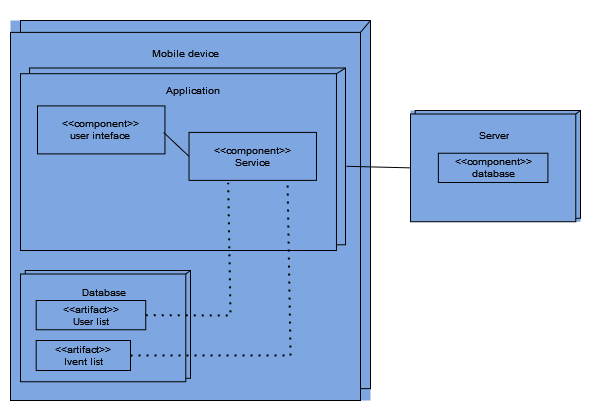

The diagram above was exported from draw.io. Its source (the exported page's mxGraphModel, read from the mxfile embedded in the PNG):
<mxGraphModel dx="1728" dy="872" grid="1" gridSize="10" guides="1" tooltips="1" connect="1" arrows="1" fold="1" page="1" pageScale="1" pageWidth="827" pageHeight="1169" math="0" shadow="0">
  <root>
    <mxCell id="0" />
    <mxCell id="1" parent="0" />
    <mxCell id="pF2VSeokhyoQAu5Yz-c3-77" value="" style="rounded=0;whiteSpace=wrap;html=1;strokeColor=none;" vertex="1" parent="1">
      <mxGeometry x="210" y="220" width="590" height="420" as="geometry" />
    </mxCell>
    <mxCell id="pF2VSeokhyoQAu5Yz-c3-20" value="" style="group;fillColor=#7EA6E0;fontSize=10;" vertex="1" connectable="0" parent="1">
      <mxGeometry x="220" y="240" width="360" height="380" as="geometry" />
    </mxCell>
    <mxCell id="pF2VSeokhyoQAu5Yz-c3-3" value="" style="rounded=0;whiteSpace=wrap;html=1;fillColor=#7EA6E0;fontSize=10;" vertex="1" parent="pF2VSeokhyoQAu5Yz-c3-20">
      <mxGeometry x="10" width="350" height="368.125" as="geometry" />
    </mxCell>
    <mxCell id="pF2VSeokhyoQAu5Yz-c3-2" value="" style="rounded=0;whiteSpace=wrap;html=1;fillColor=#7EA6E0;fontSize=10;" vertex="1" parent="pF2VSeokhyoQAu5Yz-c3-20">
      <mxGeometry y="11.875" width="350" height="368.125" as="geometry" />
    </mxCell>
    <mxCell id="pF2VSeokhyoQAu5Yz-c3-6" value="" style="endArrow=none;html=1;rounded=0;exitX=1;exitY=0;exitDx=0;exitDy=0;entryX=1;entryY=0;entryDx=0;entryDy=0;fillColor=#7EA6E0;fontSize=10;" edge="1" parent="pF2VSeokhyoQAu5Yz-c3-20" source="pF2VSeokhyoQAu5Yz-c3-2" target="pF2VSeokhyoQAu5Yz-c3-3">
      <mxGeometry width="50" height="50" relative="1" as="geometry">
        <mxPoint x="340" y="35.625" as="sourcePoint" />
        <mxPoint x="390" y="-23.75" as="targetPoint" />
      </mxGeometry>
    </mxCell>
    <mxCell id="pF2VSeokhyoQAu5Yz-c3-16" value="Mobile device" style="text;html=1;align=center;verticalAlign=middle;resizable=0;points=[];autosize=1;strokeColor=none;fillColor=#7EA6E0;fontSize=10;" vertex="1" parent="pF2VSeokhyoQAu5Yz-c3-20">
      <mxGeometry x="130" y="17.505" width="90" height="30" as="geometry" />
    </mxCell>
    <mxCell id="pF2VSeokhyoQAu5Yz-c3-32" value="" style="group;fillColor=#7EA6E0;fontSize=10;" vertex="1" connectable="0" parent="pF2VSeokhyoQAu5Yz-c3-20">
      <mxGeometry x="10" y="47.5" width="325" height="182.5" as="geometry" />
    </mxCell>
    <mxCell id="pF2VSeokhyoQAu5Yz-c3-33" value="" style="rounded=0;whiteSpace=wrap;html=1;fillColor=#7EA6E0;fontSize=10;" vertex="1" parent="pF2VSeokhyoQAu5Yz-c3-32">
      <mxGeometry x="9.027777777777782" width="315.9722222222223" height="176.796875" as="geometry" />
    </mxCell>
    <mxCell id="pF2VSeokhyoQAu5Yz-c3-34" value="" style="rounded=0;whiteSpace=wrap;html=1;fillColor=#7EA6E0;fontSize=10;" vertex="1" parent="pF2VSeokhyoQAu5Yz-c3-32">
      <mxGeometry y="5.703125" width="315.9722222222223" height="176.796875" as="geometry" />
    </mxCell>
    <mxCell id="pF2VSeokhyoQAu5Yz-c3-35" value="" style="endArrow=none;html=1;rounded=0;exitX=1;exitY=0;exitDx=0;exitDy=0;entryX=1;entryY=0;entryDx=0;entryDy=0;fillColor=#7EA6E0;fontSize=10;" edge="1" parent="pF2VSeokhyoQAu5Yz-c3-32" source="pF2VSeokhyoQAu5Yz-c3-34" target="pF2VSeokhyoQAu5Yz-c3-33">
      <mxGeometry width="50" height="50" relative="1" as="geometry">
        <mxPoint x="306.94444444444457" y="17.109375" as="sourcePoint" />
        <mxPoint x="352.08333333333337" y="-11.40625" as="targetPoint" />
      </mxGeometry>
    </mxCell>
    <mxCell id="pF2VSeokhyoQAu5Yz-c3-36" value="Application" style="text;html=1;align=center;verticalAlign=middle;resizable=0;points=[];autosize=1;strokeColor=none;fillColor=#7EA6E0;fontSize=10;" vertex="1" parent="pF2VSeokhyoQAu5Yz-c3-32">
      <mxGeometry x="132.48559883412827" y="7.903125" width="80" height="30" as="geometry" />
    </mxCell>
    <mxCell id="pF2VSeokhyoQAu5Yz-c3-37" value="&lt;div style=&quot;font-size: 10px;&quot;&gt;&amp;lt;&amp;lt;component&amp;gt;&amp;gt;&lt;/div&gt;&lt;div style=&quot;font-size: 10px;&quot;&gt;user inteface&lt;br style=&quot;font-size: 10px;&quot;&gt;&lt;/div&gt;" style="rounded=0;whiteSpace=wrap;html=1;fillColor=#7EA6E0;fontSize=10;" vertex="1" parent="pF2VSeokhyoQAu5Yz-c3-32">
      <mxGeometry x="16.996296296296297" y="37.90632352941177" width="127.44814814814815" height="47.9760294117647" as="geometry" />
    </mxCell>
    <mxCell id="pF2VSeokhyoQAu5Yz-c3-39" value="&lt;div style=&quot;font-size: 10px;&quot;&gt;&amp;lt;&amp;lt;component&amp;gt;&amp;gt;&lt;/div&gt;Service" style="rounded=0;whiteSpace=wrap;html=1;fillColor=#7EA6E0;fontSize=10;" vertex="1" parent="pF2VSeokhyoQAu5Yz-c3-32">
      <mxGeometry x="168.51851851851856" y="64.41176470588235" width="127.44814814814815" height="47.9760294117647" as="geometry" />
    </mxCell>
    <mxCell id="pF2VSeokhyoQAu5Yz-c3-40" value="" style="endArrow=none;html=1;rounded=0;entryX=0;entryY=0.5;entryDx=0;entryDy=0;fillColor=#7EA6E0;fontSize=10;" edge="1" parent="pF2VSeokhyoQAu5Yz-c3-32" target="pF2VSeokhyoQAu5Yz-c3-39">
      <mxGeometry width="50" height="50" relative="1" as="geometry">
        <mxPoint x="143.11470588235298" y="64.41176470588235" as="sourcePoint" />
        <mxPoint x="190.9088235294118" y="10.735294117647058" as="targetPoint" />
      </mxGeometry>
    </mxCell>
    <mxCell id="pF2VSeokhyoQAu5Yz-c3-48" value="" style="group;fillColor=#7EA6E0;fontSize=10;" vertex="1" connectable="0" parent="pF2VSeokhyoQAu5Yz-c3-20">
      <mxGeometry x="10" y="250" width="170" height="111.25" as="geometry" />
    </mxCell>
    <mxCell id="pF2VSeokhyoQAu5Yz-c3-49" value="" style="rounded=0;whiteSpace=wrap;html=1;fillColor=#7EA6E0;fontSize=10;" vertex="1" parent="pF2VSeokhyoQAu5Yz-c3-48">
      <mxGeometry x="4.722222222222225" width="165.27777777777783" height="107.7734375" as="geometry" />
    </mxCell>
    <mxCell id="pF2VSeokhyoQAu5Yz-c3-50" value="" style="rounded=0;whiteSpace=wrap;html=1;fillColor=#7EA6E0;fontSize=10;" vertex="1" parent="pF2VSeokhyoQAu5Yz-c3-48">
      <mxGeometry y="3.4765625" width="165.27777777777783" height="107.7734375" as="geometry" />
    </mxCell>
    <mxCell id="pF2VSeokhyoQAu5Yz-c3-51" value="" style="endArrow=none;html=1;rounded=0;exitX=1;exitY=0;exitDx=0;exitDy=0;entryX=1;entryY=0;entryDx=0;entryDy=0;fillColor=#7EA6E0;fontSize=10;" edge="1" parent="pF2VSeokhyoQAu5Yz-c3-48" source="pF2VSeokhyoQAu5Yz-c3-50" target="pF2VSeokhyoQAu5Yz-c3-49">
      <mxGeometry width="50" height="50" relative="1" as="geometry">
        <mxPoint x="160.55555555555566" y="10.4296875" as="sourcePoint" />
        <mxPoint x="184.1666666666667" y="-6.953125" as="targetPoint" />
      </mxGeometry>
    </mxCell>
    <mxCell id="pF2VSeokhyoQAu5Yz-c3-52" value="Database" style="text;html=1;align=center;verticalAlign=middle;resizable=0;points=[];autosize=1;strokeColor=none;fillColor=#7EA6E0;fontSize=10;" vertex="1" parent="pF2VSeokhyoQAu5Yz-c3-48">
      <mxGeometry x="47.64074400554402" y="6.9965625" width="70" height="30" as="geometry" />
    </mxCell>
    <mxCell id="pF2VSeokhyoQAu5Yz-c3-56" value="&lt;div style=&quot;font-size: 10px;&quot;&gt;&amp;lt;&amp;lt;artifact&amp;gt;&amp;gt;&lt;/div&gt;User list" style="rounded=0;whiteSpace=wrap;html=1;fillColor=#7EA6E0;fontSize=10;" vertex="1" parent="pF2VSeokhyoQAu5Yz-c3-48">
      <mxGeometry x="15.690000000000001" y="30" width="109.54" height="29.25" as="geometry" />
    </mxCell>
    <mxCell id="pF2VSeokhyoQAu5Yz-c3-63" value="&lt;div style=&quot;font-size: 10px;&quot;&gt;&amp;lt;&amp;lt;artifact&amp;gt;&amp;gt;&lt;/div&gt;Ivent list" style="rounded=0;whiteSpace=wrap;html=1;fillColor=#7EA6E0;fontSize=10;" vertex="1" parent="pF2VSeokhyoQAu5Yz-c3-48">
      <mxGeometry x="15.69" y="70" width="94.31" height="30" as="geometry" />
    </mxCell>
    <mxCell id="pF2VSeokhyoQAu5Yz-c3-64" value="" style="endArrow=none;dashed=1;html=1;dashPattern=1 3;strokeWidth=2;rounded=0;exitX=1;exitY=0.5;exitDx=0;exitDy=0;entryX=0.307;entryY=1.049;entryDx=0;entryDy=0;entryPerimeter=0;fillColor=#7EA6E0;fontSize=10;" edge="1" parent="pF2VSeokhyoQAu5Yz-c3-20" source="pF2VSeokhyoQAu5Yz-c3-56" target="pF2VSeokhyoQAu5Yz-c3-39">
      <mxGeometry width="50" height="50" relative="1" as="geometry">
        <mxPoint x="200" y="209.89" as="sourcePoint" />
        <mxPoint x="250" y="159.89" as="targetPoint" />
        <Array as="points">
          <mxPoint x="220" y="295" />
        </Array>
      </mxGeometry>
    </mxCell>
    <mxCell id="pF2VSeokhyoQAu5Yz-c3-68" value="" style="endArrow=none;dashed=1;html=1;dashPattern=1 3;strokeWidth=2;rounded=0;entryX=0.307;entryY=1.049;entryDx=0;entryDy=0;entryPerimeter=0;fillColor=#7EA6E0;fontSize=10;exitX=1;exitY=0.5;exitDx=0;exitDy=0;" edge="1" parent="pF2VSeokhyoQAu5Yz-c3-20" source="pF2VSeokhyoQAu5Yz-c3-63">
      <mxGeometry width="50" height="50" relative="1" as="geometry">
        <mxPoint x="194" y="293" as="sourcePoint" />
        <mxPoint x="277" y="160" as="targetPoint" />
        <Array as="points">
          <mxPoint x="280" y="335" />
        </Array>
      </mxGeometry>
    </mxCell>
    <mxCell id="pF2VSeokhyoQAu5Yz-c3-69" value="" style="group;fillColor=#7EA6E0;fontSize=10;" vertex="1" connectable="0" parent="1">
      <mxGeometry x="620" y="330" width="170" height="111.25" as="geometry" />
    </mxCell>
    <mxCell id="pF2VSeokhyoQAu5Yz-c3-70" value="" style="rounded=0;whiteSpace=wrap;html=1;fillColor=#7EA6E0;fontSize=10;" vertex="1" parent="pF2VSeokhyoQAu5Yz-c3-69">
      <mxGeometry x="4.722222222222225" width="165.27777777777783" height="107.7734375" as="geometry" />
    </mxCell>
    <mxCell id="pF2VSeokhyoQAu5Yz-c3-71" value="" style="rounded=0;whiteSpace=wrap;html=1;fillColor=#7EA6E0;fontSize=10;" vertex="1" parent="pF2VSeokhyoQAu5Yz-c3-69">
      <mxGeometry y="3.4765625" width="165.27777777777783" height="107.7734375" as="geometry" />
    </mxCell>
    <mxCell id="pF2VSeokhyoQAu5Yz-c3-72" value="" style="endArrow=none;html=1;rounded=0;exitX=1;exitY=0;exitDx=0;exitDy=0;entryX=1;entryY=0;entryDx=0;entryDy=0;fillColor=#7EA6E0;fontSize=10;" edge="1" parent="pF2VSeokhyoQAu5Yz-c3-69" source="pF2VSeokhyoQAu5Yz-c3-71" target="pF2VSeokhyoQAu5Yz-c3-70">
      <mxGeometry width="50" height="50" relative="1" as="geometry">
        <mxPoint x="160.55555555555566" y="10.4296875" as="sourcePoint" />
        <mxPoint x="184.1666666666667" y="-6.953125" as="targetPoint" />
      </mxGeometry>
    </mxCell>
    <mxCell id="pF2VSeokhyoQAu5Yz-c3-73" value="Server" style="text;html=1;align=center;verticalAlign=middle;resizable=0;points=[];autosize=1;strokeColor=none;fillColor=#7EA6E0;fontSize=10;" vertex="1" parent="pF2VSeokhyoQAu5Yz-c3-69">
      <mxGeometry x="52.64074400554402" y="9.9965625" width="60" height="30" as="geometry" />
    </mxCell>
    <mxCell id="pF2VSeokhyoQAu5Yz-c3-74" value="&lt;div style=&quot;font-size: 10px;&quot;&gt;&amp;lt;&amp;lt;component&amp;gt;&amp;gt;&lt;/div&gt;database" style="rounded=0;whiteSpace=wrap;html=1;fillColor=#7EA6E0;fontSize=10;" vertex="1" parent="pF2VSeokhyoQAu5Yz-c3-69">
      <mxGeometry x="27.87" y="42.74" width="109.54" height="29.25" as="geometry" />
    </mxCell>
    <mxCell id="pF2VSeokhyoQAu5Yz-c3-76" value="" style="endArrow=none;html=1;rounded=0;entryX=0;entryY=0.5;entryDx=0;entryDy=0;exitX=1.003;exitY=0.556;exitDx=0;exitDy=0;exitPerimeter=0;" edge="1" parent="1" source="pF2VSeokhyoQAu5Yz-c3-33" target="pF2VSeokhyoQAu5Yz-c3-71">
      <mxGeometry width="50" height="50" relative="1" as="geometry">
        <mxPoint x="560" y="390" as="sourcePoint" />
        <mxPoint x="600" y="340" as="targetPoint" />
      </mxGeometry>
    </mxCell>
  </root>
</mxGraphModel>